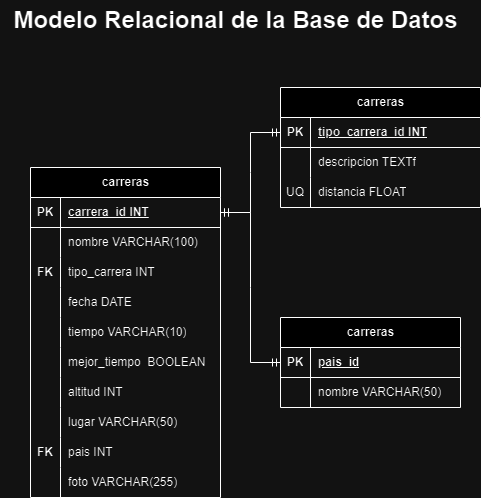

The diagram above was exported from draw.io. Its source (the exported page's mxGraphModel, read from the mxfile embedded in the PNG):
<mxGraphModel dx="795" dy="851" grid="1" gridSize="10" guides="1" tooltips="1" connect="1" arrows="1" fold="1" page="1" pageScale="1" pageWidth="827" pageHeight="1169" math="0" shadow="0">
  <root>
    <mxCell id="0" />
    <mxCell id="1" parent="0" />
    <mxCell id="1yzXaiXQf2ay_2BT1Q8W-1" value="carreras" style="shape=table;startSize=30;container=1;collapsible=1;childLayout=tableLayout;fixedRows=1;rowLines=0;fontStyle=1;align=center;resizeLast=1;html=1;" vertex="1" parent="1">
      <mxGeometry x="204" y="217" width="190" height="330" as="geometry" />
    </mxCell>
    <mxCell id="1yzXaiXQf2ay_2BT1Q8W-2" value="" style="shape=tableRow;horizontal=0;startSize=0;swimlaneHead=0;swimlaneBody=0;fillColor=none;collapsible=0;dropTarget=0;points=[[0,0.5],[1,0.5]];portConstraint=eastwest;top=0;left=0;right=0;bottom=1;" vertex="1" parent="1yzXaiXQf2ay_2BT1Q8W-1">
      <mxGeometry y="30" width="190" height="30" as="geometry" />
    </mxCell>
    <mxCell id="1yzXaiXQf2ay_2BT1Q8W-3" value="PK" style="shape=partialRectangle;connectable=0;fillColor=none;top=0;left=0;bottom=0;right=0;fontStyle=1;overflow=hidden;whiteSpace=wrap;html=1;" vertex="1" parent="1yzXaiXQf2ay_2BT1Q8W-2">
      <mxGeometry width="30" height="30" as="geometry">
        <mxRectangle width="30" height="30" as="alternateBounds" />
      </mxGeometry>
    </mxCell>
    <mxCell id="1yzXaiXQf2ay_2BT1Q8W-4" value="carrera_id INT" style="shape=partialRectangle;connectable=0;fillColor=none;top=0;left=0;bottom=0;right=0;align=left;spacingLeft=6;fontStyle=5;overflow=hidden;whiteSpace=wrap;html=1;" vertex="1" parent="1yzXaiXQf2ay_2BT1Q8W-2">
      <mxGeometry x="30" width="160" height="30" as="geometry">
        <mxRectangle width="160" height="30" as="alternateBounds" />
      </mxGeometry>
    </mxCell>
    <mxCell id="1yzXaiXQf2ay_2BT1Q8W-5" value="" style="shape=tableRow;horizontal=0;startSize=0;swimlaneHead=0;swimlaneBody=0;fillColor=none;collapsible=0;dropTarget=0;points=[[0,0.5],[1,0.5]];portConstraint=eastwest;top=0;left=0;right=0;bottom=0;" vertex="1" parent="1yzXaiXQf2ay_2BT1Q8W-1">
      <mxGeometry y="60" width="190" height="30" as="geometry" />
    </mxCell>
    <mxCell id="1yzXaiXQf2ay_2BT1Q8W-6" value="" style="shape=partialRectangle;connectable=0;fillColor=none;top=0;left=0;bottom=0;right=0;editable=1;overflow=hidden;whiteSpace=wrap;html=1;" vertex="1" parent="1yzXaiXQf2ay_2BT1Q8W-5">
      <mxGeometry width="30" height="30" as="geometry">
        <mxRectangle width="30" height="30" as="alternateBounds" />
      </mxGeometry>
    </mxCell>
    <mxCell id="1yzXaiXQf2ay_2BT1Q8W-7" value="nombre VARCHAR(100)" style="shape=partialRectangle;connectable=0;fillColor=none;top=0;left=0;bottom=0;right=0;align=left;spacingLeft=6;overflow=hidden;whiteSpace=wrap;html=1;" vertex="1" parent="1yzXaiXQf2ay_2BT1Q8W-5">
      <mxGeometry x="30" width="160" height="30" as="geometry">
        <mxRectangle width="160" height="30" as="alternateBounds" />
      </mxGeometry>
    </mxCell>
    <mxCell id="1yzXaiXQf2ay_2BT1Q8W-8" value="" style="shape=tableRow;horizontal=0;startSize=0;swimlaneHead=0;swimlaneBody=0;fillColor=none;collapsible=0;dropTarget=0;points=[[0,0.5],[1,0.5]];portConstraint=eastwest;top=0;left=0;right=0;bottom=0;" vertex="1" parent="1yzXaiXQf2ay_2BT1Q8W-1">
      <mxGeometry y="90" width="190" height="30" as="geometry" />
    </mxCell>
    <mxCell id="1yzXaiXQf2ay_2BT1Q8W-9" value="&lt;b&gt;FK&lt;/b&gt;" style="shape=partialRectangle;connectable=0;fillColor=none;top=0;left=0;bottom=0;right=0;editable=1;overflow=hidden;whiteSpace=wrap;html=1;" vertex="1" parent="1yzXaiXQf2ay_2BT1Q8W-8">
      <mxGeometry width="30" height="30" as="geometry">
        <mxRectangle width="30" height="30" as="alternateBounds" />
      </mxGeometry>
    </mxCell>
    <mxCell id="1yzXaiXQf2ay_2BT1Q8W-10" value="tipo_carrera INT" style="shape=partialRectangle;connectable=0;fillColor=none;top=0;left=0;bottom=0;right=0;align=left;spacingLeft=6;overflow=hidden;whiteSpace=wrap;html=1;" vertex="1" parent="1yzXaiXQf2ay_2BT1Q8W-8">
      <mxGeometry x="30" width="160" height="30" as="geometry">
        <mxRectangle width="160" height="30" as="alternateBounds" />
      </mxGeometry>
    </mxCell>
    <mxCell id="1yzXaiXQf2ay_2BT1Q8W-11" value="" style="shape=tableRow;horizontal=0;startSize=0;swimlaneHead=0;swimlaneBody=0;fillColor=none;collapsible=0;dropTarget=0;points=[[0,0.5],[1,0.5]];portConstraint=eastwest;top=0;left=0;right=0;bottom=0;" vertex="1" parent="1yzXaiXQf2ay_2BT1Q8W-1">
      <mxGeometry y="120" width="190" height="30" as="geometry" />
    </mxCell>
    <mxCell id="1yzXaiXQf2ay_2BT1Q8W-12" value="" style="shape=partialRectangle;connectable=0;fillColor=none;top=0;left=0;bottom=0;right=0;editable=1;overflow=hidden;whiteSpace=wrap;html=1;" vertex="1" parent="1yzXaiXQf2ay_2BT1Q8W-11">
      <mxGeometry width="30" height="30" as="geometry">
        <mxRectangle width="30" height="30" as="alternateBounds" />
      </mxGeometry>
    </mxCell>
    <mxCell id="1yzXaiXQf2ay_2BT1Q8W-13" value="fecha DATE" style="shape=partialRectangle;connectable=0;fillColor=none;top=0;left=0;bottom=0;right=0;align=left;spacingLeft=6;overflow=hidden;whiteSpace=wrap;html=1;" vertex="1" parent="1yzXaiXQf2ay_2BT1Q8W-11">
      <mxGeometry x="30" width="160" height="30" as="geometry">
        <mxRectangle width="160" height="30" as="alternateBounds" />
      </mxGeometry>
    </mxCell>
    <mxCell id="1yzXaiXQf2ay_2BT1Q8W-14" value="" style="shape=tableRow;horizontal=0;startSize=0;swimlaneHead=0;swimlaneBody=0;fillColor=none;collapsible=0;dropTarget=0;points=[[0,0.5],[1,0.5]];portConstraint=eastwest;top=0;left=0;right=0;bottom=0;" vertex="1" parent="1yzXaiXQf2ay_2BT1Q8W-1">
      <mxGeometry y="150" width="190" height="30" as="geometry" />
    </mxCell>
    <mxCell id="1yzXaiXQf2ay_2BT1Q8W-15" value="" style="shape=partialRectangle;connectable=0;fillColor=none;top=0;left=0;bottom=0;right=0;editable=1;overflow=hidden;whiteSpace=wrap;html=1;" vertex="1" parent="1yzXaiXQf2ay_2BT1Q8W-14">
      <mxGeometry width="30" height="30" as="geometry">
        <mxRectangle width="30" height="30" as="alternateBounds" />
      </mxGeometry>
    </mxCell>
    <mxCell id="1yzXaiXQf2ay_2BT1Q8W-16" value="tiempo VARCHAR(10)" style="shape=partialRectangle;connectable=0;fillColor=none;top=0;left=0;bottom=0;right=0;align=left;spacingLeft=6;overflow=hidden;whiteSpace=wrap;html=1;" vertex="1" parent="1yzXaiXQf2ay_2BT1Q8W-14">
      <mxGeometry x="30" width="160" height="30" as="geometry">
        <mxRectangle width="160" height="30" as="alternateBounds" />
      </mxGeometry>
    </mxCell>
    <mxCell id="1yzXaiXQf2ay_2BT1Q8W-17" value="" style="shape=tableRow;horizontal=0;startSize=0;swimlaneHead=0;swimlaneBody=0;fillColor=none;collapsible=0;dropTarget=0;points=[[0,0.5],[1,0.5]];portConstraint=eastwest;top=0;left=0;right=0;bottom=0;" vertex="1" parent="1yzXaiXQf2ay_2BT1Q8W-1">
      <mxGeometry y="180" width="190" height="30" as="geometry" />
    </mxCell>
    <mxCell id="1yzXaiXQf2ay_2BT1Q8W-18" value="" style="shape=partialRectangle;connectable=0;fillColor=none;top=0;left=0;bottom=0;right=0;editable=1;overflow=hidden;whiteSpace=wrap;html=1;" vertex="1" parent="1yzXaiXQf2ay_2BT1Q8W-17">
      <mxGeometry width="30" height="30" as="geometry">
        <mxRectangle width="30" height="30" as="alternateBounds" />
      </mxGeometry>
    </mxCell>
    <mxCell id="1yzXaiXQf2ay_2BT1Q8W-19" value="mejor_tiempo&amp;nbsp; BOOLEAN" style="shape=partialRectangle;connectable=0;fillColor=none;top=0;left=0;bottom=0;right=0;align=left;spacingLeft=6;overflow=hidden;whiteSpace=wrap;html=1;" vertex="1" parent="1yzXaiXQf2ay_2BT1Q8W-17">
      <mxGeometry x="30" width="160" height="30" as="geometry">
        <mxRectangle width="160" height="30" as="alternateBounds" />
      </mxGeometry>
    </mxCell>
    <mxCell id="1yzXaiXQf2ay_2BT1Q8W-20" value="" style="shape=tableRow;horizontal=0;startSize=0;swimlaneHead=0;swimlaneBody=0;fillColor=none;collapsible=0;dropTarget=0;points=[[0,0.5],[1,0.5]];portConstraint=eastwest;top=0;left=0;right=0;bottom=0;" vertex="1" parent="1yzXaiXQf2ay_2BT1Q8W-1">
      <mxGeometry y="210" width="190" height="30" as="geometry" />
    </mxCell>
    <mxCell id="1yzXaiXQf2ay_2BT1Q8W-21" value="" style="shape=partialRectangle;connectable=0;fillColor=none;top=0;left=0;bottom=0;right=0;editable=1;overflow=hidden;whiteSpace=wrap;html=1;" vertex="1" parent="1yzXaiXQf2ay_2BT1Q8W-20">
      <mxGeometry width="30" height="30" as="geometry">
        <mxRectangle width="30" height="30" as="alternateBounds" />
      </mxGeometry>
    </mxCell>
    <mxCell id="1yzXaiXQf2ay_2BT1Q8W-22" value="altitud INT" style="shape=partialRectangle;connectable=0;fillColor=none;top=0;left=0;bottom=0;right=0;align=left;spacingLeft=6;overflow=hidden;whiteSpace=wrap;html=1;" vertex="1" parent="1yzXaiXQf2ay_2BT1Q8W-20">
      <mxGeometry x="30" width="160" height="30" as="geometry">
        <mxRectangle width="160" height="30" as="alternateBounds" />
      </mxGeometry>
    </mxCell>
    <mxCell id="1yzXaiXQf2ay_2BT1Q8W-23" value="" style="shape=tableRow;horizontal=0;startSize=0;swimlaneHead=0;swimlaneBody=0;fillColor=none;collapsible=0;dropTarget=0;points=[[0,0.5],[1,0.5]];portConstraint=eastwest;top=0;left=0;right=0;bottom=0;" vertex="1" parent="1yzXaiXQf2ay_2BT1Q8W-1">
      <mxGeometry y="240" width="190" height="30" as="geometry" />
    </mxCell>
    <mxCell id="1yzXaiXQf2ay_2BT1Q8W-24" value="" style="shape=partialRectangle;connectable=0;fillColor=none;top=0;left=0;bottom=0;right=0;editable=1;overflow=hidden;whiteSpace=wrap;html=1;" vertex="1" parent="1yzXaiXQf2ay_2BT1Q8W-23">
      <mxGeometry width="30" height="30" as="geometry">
        <mxRectangle width="30" height="30" as="alternateBounds" />
      </mxGeometry>
    </mxCell>
    <mxCell id="1yzXaiXQf2ay_2BT1Q8W-25" value="lugar VARCHAR(50)" style="shape=partialRectangle;connectable=0;fillColor=none;top=0;left=0;bottom=0;right=0;align=left;spacingLeft=6;overflow=hidden;whiteSpace=wrap;html=1;" vertex="1" parent="1yzXaiXQf2ay_2BT1Q8W-23">
      <mxGeometry x="30" width="160" height="30" as="geometry">
        <mxRectangle width="160" height="30" as="alternateBounds" />
      </mxGeometry>
    </mxCell>
    <mxCell id="1yzXaiXQf2ay_2BT1Q8W-26" value="" style="shape=tableRow;horizontal=0;startSize=0;swimlaneHead=0;swimlaneBody=0;fillColor=none;collapsible=0;dropTarget=0;points=[[0,0.5],[1,0.5]];portConstraint=eastwest;top=0;left=0;right=0;bottom=0;" vertex="1" parent="1yzXaiXQf2ay_2BT1Q8W-1">
      <mxGeometry y="270" width="190" height="30" as="geometry" />
    </mxCell>
    <mxCell id="1yzXaiXQf2ay_2BT1Q8W-27" value="&lt;b&gt;FK&lt;/b&gt;" style="shape=partialRectangle;connectable=0;fillColor=none;top=0;left=0;bottom=0;right=0;editable=1;overflow=hidden;whiteSpace=wrap;html=1;" vertex="1" parent="1yzXaiXQf2ay_2BT1Q8W-26">
      <mxGeometry width="30" height="30" as="geometry">
        <mxRectangle width="30" height="30" as="alternateBounds" />
      </mxGeometry>
    </mxCell>
    <mxCell id="1yzXaiXQf2ay_2BT1Q8W-28" value="pais INT" style="shape=partialRectangle;connectable=0;fillColor=none;top=0;left=0;bottom=0;right=0;align=left;spacingLeft=6;overflow=hidden;whiteSpace=wrap;html=1;" vertex="1" parent="1yzXaiXQf2ay_2BT1Q8W-26">
      <mxGeometry x="30" width="160" height="30" as="geometry">
        <mxRectangle width="160" height="30" as="alternateBounds" />
      </mxGeometry>
    </mxCell>
    <mxCell id="1yzXaiXQf2ay_2BT1Q8W-29" value="" style="shape=tableRow;horizontal=0;startSize=0;swimlaneHead=0;swimlaneBody=0;fillColor=none;collapsible=0;dropTarget=0;points=[[0,0.5],[1,0.5]];portConstraint=eastwest;top=0;left=0;right=0;bottom=0;" vertex="1" parent="1yzXaiXQf2ay_2BT1Q8W-1">
      <mxGeometry y="300" width="190" height="30" as="geometry" />
    </mxCell>
    <mxCell id="1yzXaiXQf2ay_2BT1Q8W-30" value="" style="shape=partialRectangle;connectable=0;fillColor=none;top=0;left=0;bottom=0;right=0;editable=1;overflow=hidden;whiteSpace=wrap;html=1;" vertex="1" parent="1yzXaiXQf2ay_2BT1Q8W-29">
      <mxGeometry width="30" height="30" as="geometry">
        <mxRectangle width="30" height="30" as="alternateBounds" />
      </mxGeometry>
    </mxCell>
    <mxCell id="1yzXaiXQf2ay_2BT1Q8W-31" value="foto VARCHAR(255)" style="shape=partialRectangle;connectable=0;fillColor=none;top=0;left=0;bottom=0;right=0;align=left;spacingLeft=6;overflow=hidden;whiteSpace=wrap;html=1;" vertex="1" parent="1yzXaiXQf2ay_2BT1Q8W-29">
      <mxGeometry x="30" width="160" height="30" as="geometry">
        <mxRectangle width="160" height="30" as="alternateBounds" />
      </mxGeometry>
    </mxCell>
    <mxCell id="1yzXaiXQf2ay_2BT1Q8W-32" value="carreras" style="shape=table;startSize=30;container=1;collapsible=1;childLayout=tableLayout;fixedRows=1;rowLines=0;fontStyle=1;align=center;resizeLast=1;html=1;" vertex="1" parent="1">
      <mxGeometry x="454" y="137" width="200" height="120" as="geometry" />
    </mxCell>
    <mxCell id="1yzXaiXQf2ay_2BT1Q8W-33" value="" style="shape=tableRow;horizontal=0;startSize=0;swimlaneHead=0;swimlaneBody=0;fillColor=none;collapsible=0;dropTarget=0;points=[[0,0.5],[1,0.5]];portConstraint=eastwest;top=0;left=0;right=0;bottom=1;" vertex="1" parent="1yzXaiXQf2ay_2BT1Q8W-32">
      <mxGeometry y="30" width="200" height="30" as="geometry" />
    </mxCell>
    <mxCell id="1yzXaiXQf2ay_2BT1Q8W-34" value="PK" style="shape=partialRectangle;connectable=0;fillColor=none;top=0;left=0;bottom=0;right=0;fontStyle=1;overflow=hidden;whiteSpace=wrap;html=1;" vertex="1" parent="1yzXaiXQf2ay_2BT1Q8W-33">
      <mxGeometry width="30" height="30" as="geometry">
        <mxRectangle width="30" height="30" as="alternateBounds" />
      </mxGeometry>
    </mxCell>
    <mxCell id="1yzXaiXQf2ay_2BT1Q8W-35" value="tipo_carrera_id INT" style="shape=partialRectangle;connectable=0;fillColor=none;top=0;left=0;bottom=0;right=0;align=left;spacingLeft=6;fontStyle=5;overflow=hidden;whiteSpace=wrap;html=1;" vertex="1" parent="1yzXaiXQf2ay_2BT1Q8W-33">
      <mxGeometry x="30" width="170" height="30" as="geometry">
        <mxRectangle width="170" height="30" as="alternateBounds" />
      </mxGeometry>
    </mxCell>
    <mxCell id="1yzXaiXQf2ay_2BT1Q8W-36" value="" style="shape=tableRow;horizontal=0;startSize=0;swimlaneHead=0;swimlaneBody=0;fillColor=none;collapsible=0;dropTarget=0;points=[[0,0.5],[1,0.5]];portConstraint=eastwest;top=0;left=0;right=0;bottom=0;" vertex="1" parent="1yzXaiXQf2ay_2BT1Q8W-32">
      <mxGeometry y="60" width="200" height="30" as="geometry" />
    </mxCell>
    <mxCell id="1yzXaiXQf2ay_2BT1Q8W-37" value="" style="shape=partialRectangle;connectable=0;fillColor=none;top=0;left=0;bottom=0;right=0;editable=1;overflow=hidden;whiteSpace=wrap;html=1;" vertex="1" parent="1yzXaiXQf2ay_2BT1Q8W-36">
      <mxGeometry width="30" height="30" as="geometry">
        <mxRectangle width="30" height="30" as="alternateBounds" />
      </mxGeometry>
    </mxCell>
    <mxCell id="1yzXaiXQf2ay_2BT1Q8W-38" value="descripcion TEXTf" style="shape=partialRectangle;connectable=0;fillColor=none;top=0;left=0;bottom=0;right=0;align=left;spacingLeft=6;overflow=hidden;whiteSpace=wrap;html=1;" vertex="1" parent="1yzXaiXQf2ay_2BT1Q8W-36">
      <mxGeometry x="30" width="170" height="30" as="geometry">
        <mxRectangle width="170" height="30" as="alternateBounds" />
      </mxGeometry>
    </mxCell>
    <mxCell id="1yzXaiXQf2ay_2BT1Q8W-39" value="" style="shape=tableRow;horizontal=0;startSize=0;swimlaneHead=0;swimlaneBody=0;fillColor=none;collapsible=0;dropTarget=0;points=[[0,0.5],[1,0.5]];portConstraint=eastwest;top=0;left=0;right=0;bottom=0;" vertex="1" parent="1yzXaiXQf2ay_2BT1Q8W-32">
      <mxGeometry y="90" width="200" height="30" as="geometry" />
    </mxCell>
    <mxCell id="1yzXaiXQf2ay_2BT1Q8W-40" value="UQ" style="shape=partialRectangle;connectable=0;fillColor=none;top=0;left=0;bottom=0;right=0;editable=1;overflow=hidden;whiteSpace=wrap;html=1;" vertex="1" parent="1yzXaiXQf2ay_2BT1Q8W-39">
      <mxGeometry width="30" height="30" as="geometry">
        <mxRectangle width="30" height="30" as="alternateBounds" />
      </mxGeometry>
    </mxCell>
    <mxCell id="1yzXaiXQf2ay_2BT1Q8W-41" value="distancia FLOAT" style="shape=partialRectangle;connectable=0;fillColor=none;top=0;left=0;bottom=0;right=0;align=left;spacingLeft=6;overflow=hidden;whiteSpace=wrap;html=1;" vertex="1" parent="1yzXaiXQf2ay_2BT1Q8W-39">
      <mxGeometry x="30" width="170" height="30" as="geometry">
        <mxRectangle width="170" height="30" as="alternateBounds" />
      </mxGeometry>
    </mxCell>
    <mxCell id="1yzXaiXQf2ay_2BT1Q8W-63" value="carreras" style="shape=table;startSize=30;container=1;collapsible=1;childLayout=tableLayout;fixedRows=1;rowLines=0;fontStyle=1;align=center;resizeLast=1;html=1;" vertex="1" parent="1">
      <mxGeometry x="454" y="367" width="180" height="90" as="geometry" />
    </mxCell>
    <mxCell id="1yzXaiXQf2ay_2BT1Q8W-64" value="" style="shape=tableRow;horizontal=0;startSize=0;swimlaneHead=0;swimlaneBody=0;fillColor=none;collapsible=0;dropTarget=0;points=[[0,0.5],[1,0.5]];portConstraint=eastwest;top=0;left=0;right=0;bottom=1;" vertex="1" parent="1yzXaiXQf2ay_2BT1Q8W-63">
      <mxGeometry y="30" width="180" height="30" as="geometry" />
    </mxCell>
    <mxCell id="1yzXaiXQf2ay_2BT1Q8W-65" value="PK" style="shape=partialRectangle;connectable=0;fillColor=none;top=0;left=0;bottom=0;right=0;fontStyle=1;overflow=hidden;whiteSpace=wrap;html=1;" vertex="1" parent="1yzXaiXQf2ay_2BT1Q8W-64">
      <mxGeometry width="30" height="30" as="geometry">
        <mxRectangle width="30" height="30" as="alternateBounds" />
      </mxGeometry>
    </mxCell>
    <mxCell id="1yzXaiXQf2ay_2BT1Q8W-66" value="pais_id" style="shape=partialRectangle;connectable=0;fillColor=none;top=0;left=0;bottom=0;right=0;align=left;spacingLeft=6;fontStyle=5;overflow=hidden;whiteSpace=wrap;html=1;" vertex="1" parent="1yzXaiXQf2ay_2BT1Q8W-64">
      <mxGeometry x="30" width="150" height="30" as="geometry">
        <mxRectangle width="150" height="30" as="alternateBounds" />
      </mxGeometry>
    </mxCell>
    <mxCell id="1yzXaiXQf2ay_2BT1Q8W-67" value="" style="shape=tableRow;horizontal=0;startSize=0;swimlaneHead=0;swimlaneBody=0;fillColor=none;collapsible=0;dropTarget=0;points=[[0,0.5],[1,0.5]];portConstraint=eastwest;top=0;left=0;right=0;bottom=0;" vertex="1" parent="1yzXaiXQf2ay_2BT1Q8W-63">
      <mxGeometry y="60" width="180" height="30" as="geometry" />
    </mxCell>
    <mxCell id="1yzXaiXQf2ay_2BT1Q8W-68" value="" style="shape=partialRectangle;connectable=0;fillColor=none;top=0;left=0;bottom=0;right=0;editable=1;overflow=hidden;whiteSpace=wrap;html=1;" vertex="1" parent="1yzXaiXQf2ay_2BT1Q8W-67">
      <mxGeometry width="30" height="30" as="geometry">
        <mxRectangle width="30" height="30" as="alternateBounds" />
      </mxGeometry>
    </mxCell>
    <mxCell id="1yzXaiXQf2ay_2BT1Q8W-69" value="nombre VARCHAR(50)" style="shape=partialRectangle;connectable=0;fillColor=none;top=0;left=0;bottom=0;right=0;align=left;spacingLeft=6;overflow=hidden;whiteSpace=wrap;html=1;" vertex="1" parent="1yzXaiXQf2ay_2BT1Q8W-67">
      <mxGeometry x="30" width="150" height="30" as="geometry">
        <mxRectangle width="150" height="30" as="alternateBounds" />
      </mxGeometry>
    </mxCell>
    <mxCell id="1yzXaiXQf2ay_2BT1Q8W-73" value="" style="edgeStyle=entityRelationEdgeStyle;fontSize=12;html=1;endArrow=ERmandOne;startArrow=ERmandOne;rounded=0;exitX=1;exitY=0.5;exitDx=0;exitDy=0;entryX=0;entryY=0.5;entryDx=0;entryDy=0;" edge="1" parent="1" source="1yzXaiXQf2ay_2BT1Q8W-2" target="1yzXaiXQf2ay_2BT1Q8W-33">
      <mxGeometry width="100" height="100" relative="1" as="geometry">
        <mxPoint x="384" y="357" as="sourcePoint" />
        <mxPoint x="484" y="257" as="targetPoint" />
        <Array as="points">
          <mxPoint x="434" y="267" />
        </Array>
      </mxGeometry>
    </mxCell>
    <mxCell id="1yzXaiXQf2ay_2BT1Q8W-74" value="" style="edgeStyle=entityRelationEdgeStyle;fontSize=12;html=1;endArrow=ERmandOne;startArrow=ERmandOne;rounded=0;exitX=1;exitY=0.5;exitDx=0;exitDy=0;entryX=0;entryY=0.5;entryDx=0;entryDy=0;" edge="1" parent="1" source="1yzXaiXQf2ay_2BT1Q8W-2" target="1yzXaiXQf2ay_2BT1Q8W-64">
      <mxGeometry width="100" height="100" relative="1" as="geometry">
        <mxPoint x="394" y="337" as="sourcePoint" />
        <mxPoint x="494" y="337" as="targetPoint" />
        <Array as="points">
          <mxPoint x="444" y="342" />
          <mxPoint x="434" y="392" />
        </Array>
      </mxGeometry>
    </mxCell>
    <mxCell id="1yzXaiXQf2ay_2BT1Q8W-75" value="&lt;font style=&quot;font-size: 24px;&quot;&gt;&lt;b&gt;Modelo Relacional de la Base de Datos&lt;/b&gt;&lt;/font&gt;" style="text;html=1;align=center;verticalAlign=middle;resizable=0;points=[];autosize=1;strokeColor=none;fillColor=none;" vertex="1" parent="1">
      <mxGeometry x="174" y="50" width="470" height="40" as="geometry" />
    </mxCell>
  </root>
</mxGraphModel>